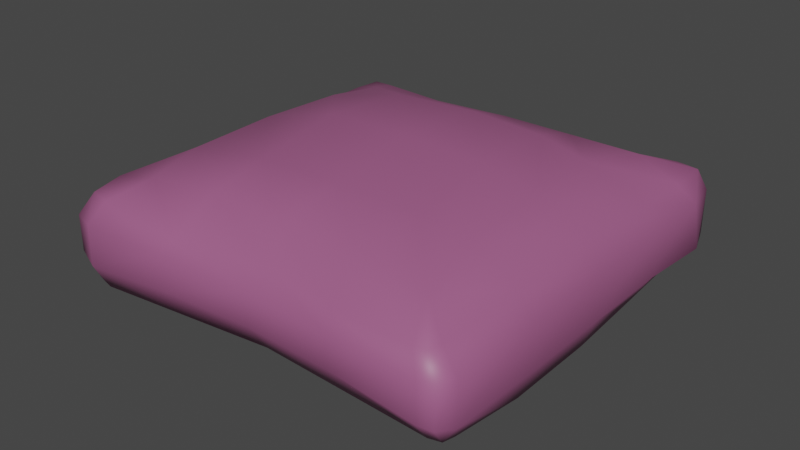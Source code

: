 # Source: cushion.blend  (saved by Blender 3.6.11; exported with 4.5.12 LTS)
import bpy
from mathutils import Matrix  # noqa: F401  (used for matrix-valued properties, if any)

bpy.ops.wm.read_factory_settings(use_empty=True)
scene = bpy.context.scene
scene.name = 'Scene'

# ---- collections
col_collection = bpy.data.collections.new('Collection'); scene.collection.children.link(col_collection)

# ---- materials (node trees are filled in below, after node groups)
mat_material = bpy.data.materials.new('Material')
mat_material.alpha_threshold = 0.0
mat_material.use_transparent_shadow = False
mat_material.roughness = 0.5
mat_material.line_color = (0.0, 0.0, 0.0, 1.0)

# ---- material node trees
mat_material.use_nodes = True; mat_material.node_tree.nodes.clear()
_N = mat_material.node_tree.nodes; _L = mat_material.node_tree.links
n0 = _N.new('ShaderNodeOutputMaterial'); n0.name = 'Material Output'; n0.location = (300, 300)
n1 = _N.new('ShaderNodeBsdfPrincipled'); n1.name = 'Principled BSDF'; n1.location = (10, 300)
n1.distribution = 'GGX'
n1.subsurface_method = 'RANDOM_WALK_SKIN'
n1.inputs[0].default_value = (0.3613, 0.107, 0.2423, 1.0)
n1.inputs[3].default_value = 1.45
n1.inputs[27].default_value = (0.0, 0.0, 0.0, 1.0)
n1.inputs[28].default_value = 1.0
_L.new(n1.outputs[0], n0.inputs[0])
n0.is_active_output = True

# ---- world
world_world = bpy.data.worlds.new('World'); scene.world = world_world
world_world.use_nodes = True; world_world.node_tree.nodes.clear()
_N = world_world.node_tree.nodes; _L = world_world.node_tree.links
n0 = _N.new('ShaderNodeOutputWorld'); n0.name = 'World Output'; n0.location = (300, 300)
n1 = _N.new('ShaderNodeBackground'); n1.name = 'Background'; n1.location = (10, 300)
n1.inputs[0].default_value = (0.05088, 0.05088, 0.05088, 1.0)
_L.new(n1.outputs[0], n0.inputs[0])
n0.is_active_output = True
world_world.color = (0.05088, 0.05088, 0.05088)
world_world.use_sun_shadow = False
world_world.sun_shadow_jitter_overblur = 0.0

# ---- meshes
me_cube = bpy.data.meshes.new('Cube')
me_cube.from_pydata([(0.5512, 0.6124, 0.01668), (0.4478, 0.4078, -0.08901), (0.6264, 0.5053, 0.01425), (0.5093, 0.5824, -0.03465), (0.5446, 0.5649, -0.03369), (0.5665, 0.4932, -0.03708), (0.5945, 0.5945, 0.01668), (0.4497, 0.4631, 0.2582), (0.5512, 0.6124, 0.1497), (0.6124, 0.4944, 0.1497), (0.5061, 0.5786, 0.2132), (0.5724, 0.5707, 0.2122), (0.5945, 0.5945, 0.1497), (0.5635, 0.4811, 0.1951), (0.6119, -0.5508, 0.02275), (0.4413, -0.4339, -0.07716), (0.5495, -0.6112, 0.03805), (0.5699, -0.4974, -0.0495), (0.5619, -0.5328, -0.04854), (0.5266, -0.5407, -0.0495), (0.5896, -0.5984, 0.03177), (0.6124, -0.5512, 0.1497), (0.5512, -0.6124, 0.1497), (0.4581, -0.4565, 0.2411), (0.5945, -0.5945, 0.1497), (0.5512, -0.5726, 0.2012), (0.5158, -0.5805, 0.2022), (0.5591, -0.5372, 0.2022), (-0.478, 0.59, 0.0211), (-0.6124, 0.5006, 0.01668), (-0.4185, 0.4242, -0.08645), (-0.5945, 0.5945, 0.01668), (-0.5367, 0.563, -0.03728), (-0.5591, 0.4769, -0.04238), (-0.4432, 0.5444, -0.03039), (-0.6124, 0.5089, 0.1497), (-0.5168, 0.6183, 0.1516), (-0.4571, 0.4335, 0.2454), (-0.5945, 0.5945, 0.1497), (-0.5667, 0.5617, 0.2022), (-0.4754, 0.5227, 0.2214), (-0.5616, 0.4666, 0.2103), (-0.6124, -0.5512, 0.01668), (-0.5027, -0.6346, 0.04494), (-0.4212, -0.4407, -0.07615), (-0.5919, -0.5971, 0.04517), (-0.5436, -0.5788, -0.03777), (-0.5082, -0.5868, -0.03873), (-0.5515, -0.5435, -0.03873), (-0.4338, -0.471, 0.2557), (-0.5025, -0.6314, 0.1619), (-0.6124, -0.5512, 0.1497), (-0.4605, -0.599, 0.23), (-0.55, -0.5682, 0.2188), (-0.5945, -0.5945, 0.1497), (-0.5629, -0.4754, 0.228), (-0.4911, 0.0, 0.2684), (-0.5636, 0.0, 0.2129), (-0.6124, 0.0, 0.1497), (0.4796, 0.004565, -0.1183), (0.5737, 0.01014, -0.07396), (0.6124, 0.0, 0.01668), (-0.4135, 0.003226, -0.1365), (-0.5051, 0.0, -0.06757), (-0.6124, 0.0, 0.01668), (0.4219, 0.001428, 0.2944), (0.5725, 0.006969, 0.2333), (0.6124, 0.0, 0.1497), (-0.4849, -0.2756, 0.2651), (0.4903, -0.2647, -0.1067), (-0.5221, -0.2756, -0.05836), (-0.6124, -0.2756, 0.01668), (0.5652, -0.2816, 0.2125), (0.6124, -0.2756, 0.1497), (-0.5641, -0.2756, 0.2095), (-0.6124, -0.2756, 0.1497), (0.5809, -0.2771, -0.06663), (0.6124, -0.2756, 0.01668), (-0.4224, -0.2749, -0.117), (0.4317, -0.2575, 0.2903), (-0.5747, 0.2756, 0.2001), (-0.6124, 0.2756, 0.1497), (0.5631, 0.2841, -0.06368), (0.6124, 0.2756, 0.01668), (-0.4168, 0.2757, -0.1249), (0.3925, 0.2797, 0.2846), (-0.492, 0.2756, 0.2557), (0.4766, 0.2828, -0.1069), (-0.5429, 0.2756, -0.06368), (-0.6124, 0.2756, 0.01668), (0.5716, 0.2775, 0.2158), (0.6124, 0.2756, 0.1497), (0.01581, 0.4564, 0.26), (0.01587, 0.5336, 0.1794), (0.0217, 0.5985, 0.1497), (0.03565, -0.429, -0.07581), (0.02789, -0.5317, -0.03339), (0.01858, -0.5826, 0.04749), (0.03634, -0.4663, 0.2745), (0.06545, -0.5353, 0.1971), (0.03429, -0.5927, 0.1506), (0.02419, 0.4158, -0.1144), (0.02495, 0.5349, -0.02503), (0.02604, 0.5717, 0.01668), (0.04141, 0.008187, -0.1777), (0.01941, -0.003245, 0.3474), (0.03362, -0.2755, -0.1553), (0.0308, -0.2756, 0.3121), (0.02631, 0.2756, 0.3326), (0.04363, 0.271, -0.1511), (-0.2207, 0.4449, 0.2527), (-0.1932, -0.4345, -0.0761), (-0.2374, -0.5642, 0.1915), (-0.2584, -0.6026, 0.1502), (-0.2091, 0.5397, -0.02067), (-0.226, 0.5808, 0.01889), (-0.2356, -0.005105, 0.3406), (-0.227, -0.2756, 0.3037), (-0.2328, 0.2756, 0.3193), (-0.2298, 0.5382, 0.2004), (-0.2476, 0.5958, 0.1506), (-0.2402, -0.5593, -0.03606), (-0.2696, -0.5972, 0.04198), (-0.1987, -0.4686, 0.2858), (-0.1971, 0.42, -0.0964), (-0.1845, 0.004444, -0.176), (-0.1974, -0.2754, -0.1362), (-0.1866, 0.2733, -0.1593), (0.261, 0.5662, 0.1963), (0.2864, 0.6055, 0.1497), (0.2772, -0.5362, -0.04144), (0.2856, -0.5938, 0.04894), (0.243, -0.4567, 0.2727), (0.236, 0.4118, -0.09631), (0.2762, 0.009503, -0.1683), (0.2719, -0.2698, -0.1469), (0.2748, 0.2774, -0.1501), (0.2327, 0.4598, 0.2591), (0.2783, -0.4315, -0.07381), (0.2756, -0.5636, 0.1848), (0.2927, -0.6026, 0.1502), (0.2671, 0.5586, -0.0228), (0.2886, 0.5921, 0.01668), (0.245, 0.01618, 0.3279), (0.2723, -0.2572, 0.2986), (0.2451, 0.2891, 0.3148)], [], [(144, 79, 23, 132), (81, 89, 29, 35), (113, 122, 43, 50), (126, 78, 44, 111), (73, 77, 14, 21), (0, 3, 4, 6), (1, 5, 4, 3), (2, 6, 4, 5), (7, 10, 11, 13), (8, 12, 11, 10), (9, 13, 11, 12), (14, 17, 18, 20), (15, 19, 18, 17), (16, 20, 18, 19), (21, 24, 25, 27), (22, 26, 25, 24), (23, 27, 25, 26), (28, 31, 32, 34), (29, 33, 32, 31), (30, 34, 32, 33), (35, 38, 39, 41), (36, 40, 39, 38), (37, 41, 39, 40), (42, 45, 46, 48), (43, 47, 46, 45), (44, 48, 46, 47), (49, 52, 53, 55), (50, 54, 53, 52), (51, 55, 53, 54), (68, 49, 55, 74), (74, 55, 51, 75), (110, 37, 40, 119), (119, 40, 36, 120), (2, 9, 12, 6), (6, 12, 8, 0), (50, 43, 45, 54), (54, 45, 42, 51), (16, 22, 24, 20), (20, 24, 21, 14), (28, 36, 38, 31), (31, 38, 35, 29), (111, 44, 47, 121), (121, 47, 43, 122), (69, 15, 17, 76), (76, 17, 14, 77), (132, 23, 26, 139), (139, 26, 22, 140), (84, 30, 33, 88), (88, 33, 29, 89), (133, 1, 3, 141), (141, 3, 0, 142), (85, 7, 13, 90), (90, 13, 9, 91), (129, 142, 0, 8), (72, 66, 67, 73), (79, 65, 66, 72), (70, 63, 64, 71), (78, 62, 63, 70), (82, 60, 61, 83), (87, 59, 60, 82), (80, 57, 58, 81), (86, 56, 57, 80), (91, 83, 61, 67), (127, 84, 62, 125), (75, 71, 64, 58), (145, 85, 65, 143), (51, 42, 71, 75), (44, 78, 70, 48), (48, 70, 71, 42), (23, 79, 72, 27), (27, 72, 73, 21), (60, 76, 77, 61), (59, 69, 76, 60), (57, 74, 75, 58), (56, 68, 74, 57), (67, 61, 77, 73), (125, 62, 78, 126), (143, 65, 79, 144), (137, 7, 85, 145), (124, 30, 84, 127), (9, 2, 83, 91), (37, 86, 80, 41), (41, 80, 81, 35), (1, 87, 82, 5), (5, 82, 83, 2), (66, 90, 91, 67), (65, 85, 90, 66), (63, 88, 89, 64), (62, 84, 88, 63), (58, 64, 89, 81), (133, 101, 109, 136), (110, 92, 108, 118), (116, 105, 107, 117), (134, 104, 106, 135), (118, 108, 105, 116), (136, 109, 104, 134), (120, 115, 103, 94), (114, 102, 103, 115), (124, 101, 102, 114), (112, 99, 100, 113), (123, 98, 99, 112), (130, 96, 97, 131), (138, 95, 96, 130), (128, 93, 94, 129), (137, 92, 93, 128), (135, 106, 95, 138), (140, 131, 97, 100), (117, 107, 98, 123), (68, 117, 123, 49), (49, 123, 112, 52), (52, 112, 113, 50), (30, 124, 114, 34), (34, 114, 115, 28), (36, 28, 115, 120), (86, 118, 116, 56), (56, 116, 117, 68), (37, 110, 118, 86), (101, 124, 127, 109), (104, 125, 126, 106), (109, 127, 125, 104), (96, 121, 122, 97), (95, 111, 121, 96), (93, 119, 120, 94), (92, 110, 119, 93), (106, 126, 111, 95), (100, 97, 122, 113), (22, 16, 131, 140), (69, 135, 138, 15), (7, 137, 128, 10), (10, 128, 129, 8), (15, 138, 130, 19), (19, 130, 131, 16), (87, 136, 134, 59), (59, 134, 135, 69), (1, 133, 136, 87), (92, 137, 145, 108), (105, 143, 144, 107), (108, 145, 143, 105), (94, 103, 142, 129), (102, 141, 142, 103), (101, 133, 141, 102), (99, 139, 140, 100), (98, 132, 139, 99), (107, 144, 132, 98)])
me_cube.polygons.foreach_set('use_smooth', [True] * 144)
_uv = me_cube.uv_layers.new(name='UVMap')
_uv.uv.foreach_set('vector', [0.1767, 0.3714, 0.176, 0.4262, 0.1054, 0.4375, 0.1069, 0.3614, 0.3672, 0.05001, 0.3689, 0.002681, 0.4495, 0.006192, 0.4492, 0.05351, 0.03925, 0.1829, 0.0001017, 0.1795, 0.001978, 0.0961, 0.04138, 0.1003, 0.8614, 0.1633, 0.8597, 0.08473, 0.9187, 0.08185, 0.9215, 0.1622, 0.1652, 0.5069, 0.1619, 0.554, 0.06378, 0.5434, 0.07009, 0.4993, 0.5474, 0.4346, 0.566, 0.4175, 0.5712, 0.4294, 0.5546, 0.4506, 0.6265, 0.3938, 0.5951, 0.4379, 0.5712, 0.4294, 0.566, 0.4175, 0.5866, 0.4655, 0.5546, 0.4506, 0.5712, 0.4294, 0.5951, 0.4379, 0.4263, 0.4399, 0.4689, 0.4625, 0.4685, 0.4864, 0.4346, 0.487, 0.4942, 0.4773, 0.4927, 0.4936, 0.4685, 0.4864, 0.4689, 0.4625, 0.4391, 0.5117, 0.4346, 0.487, 0.4685, 0.4864, 0.4762, 0.5109, 0.9656, 0.4543, 0.9412, 0.4305, 0.9527, 0.4276, 0.9841, 0.4458, 0.9197, 0.3865, 0.9554, 0.4162, 0.9527, 0.4276, 0.9412, 0.4305, 0.9925, 0.4319, 0.9841, 0.4458, 0.9527, 0.4276, 0.9554, 0.4162, 0.07009, 0.4993, 0.0544, 0.4954, 0.0634, 0.4714, 0.07605, 0.4743, 0.04084, 0.4709, 0.06125, 0.4589, 0.0634, 0.4714, 0.04319, 0.4871, 0.1054, 0.4375, 0.07605, 0.4743, 0.0634, 0.4714, 0.06125, 0.4589, 0.5423, 0.06249, 0.5478, 0.02116, 0.5651, 0.044, 0.5675, 0.07626, 0.5813, 0.009761, 0.5936, 0.03733, 0.5651, 0.044, 0.5478, 0.02116, 0.6141, 0.08778, 0.5675, 0.07626, 0.5651, 0.044, 0.5936, 0.03733, 0.4492, 0.05351, 0.48, 0.05708, 0.4676, 0.07847, 0.4335, 0.08062, 0.4929, 0.0968, 0.4528, 0.1113, 0.4676, 0.07847, 0.4903, 0.06904, 0.4205, 0.119, 0.4335, 0.08062, 0.4676, 0.07847, 0.4528, 0.1113, 0.9617, 0.009988, 0.9835, 0.01382, 0.9648, 0.04038, 0.9537, 0.03746, 0.9999, 0.04679, 0.9672, 0.05143, 0.9648, 0.04038, 0.9835, 0.01382, 0.9187, 0.08185, 0.9537, 0.03746, 0.9648, 0.04038, 0.9672, 0.05143, 0.1057, 0.126, 0.06422, 0.115, 0.07119, 0.08357, 0.1041, 0.08136, 0.04138, 0.1003, 0.04417, 0.06577, 0.07119, 0.08357, 0.06422, 0.115, 0.07771, 0.051, 0.1041, 0.08136, 0.07119, 0.08357, 0.06164, 0.05384, 0.1732, 0.1088, 0.1057, 0.126, 0.1041, 0.08136, 0.1727, 0.07482, 0.1727, 0.07482, 0.1041, 0.08136, 0.07771, 0.051, 0.1723, 0.04763, 0.4264, 0.2028, 0.4205, 0.119, 0.4528, 0.1113, 0.4645, 0.1985, 0.4645, 0.1985, 0.4528, 0.1113, 0.4929, 0.0968, 0.4918, 0.1915, 0.4434, 0.5613, 0.4391, 0.5117, 0.4762, 0.5109, 0.4778, 0.5592, 0.5396, 0.4963, 0.4927, 0.4936, 0.4942, 0.4773, 0.5406, 0.4798, 0.04138, 0.1003, 0.001978, 0.0961, 0.006886, 0.06175, 0.04417, 0.06577, 0.06164, 0.05384, 0.05603, 0.01664, 0.07344, 0.004415, 0.07771, 0.051, 0.002201, 0.4734, 0.04084, 0.4709, 0.04319, 0.4871, 0.001211, 0.4885, 0.045, 0.537, 0.0544, 0.4954, 0.07009, 0.4993, 0.06378, 0.5434, 0.5395, 0.1087, 0.4929, 0.0968, 0.4903, 0.06904, 0.538, 0.06607, 0.4843, 0.009017, 0.48, 0.05708, 0.4492, 0.05351, 0.4495, 0.006192, 0.9215, 0.1622, 0.9187, 0.08185, 0.9672, 0.05143, 0.9673, 0.143, 0.9673, 0.143, 0.9672, 0.05143, 0.9999, 0.04679, 0.9985, 0.1318, 0.8607, 0.4024, 0.9197, 0.3865, 0.9412, 0.4305, 0.8672, 0.4364, 0.8672, 0.4364, 0.9412, 0.4305, 0.9656, 0.4543, 0.8698, 0.4677, 0.1069, 0.3614, 0.1054, 0.4375, 0.06125, 0.4589, 0.0587, 0.3752, 0.0587, 0.3752, 0.06125, 0.4589, 0.04084, 0.4709, 0.0403, 0.3819, 0.6679, 0.09011, 0.6141, 0.08778, 0.5936, 0.03733, 0.6649, 0.04103, 0.6649, 0.04103, 0.5936, 0.03733, 0.5813, 0.009761, 0.6628, 0.002833, 0.6212, 0.3196, 0.6265, 0.3938, 0.566, 0.4175, 0.5633, 0.3343, 0.5633, 0.3343, 0.566, 0.4175, 0.5474, 0.4346, 0.545, 0.3429, 0.3618, 0.4171, 0.4263, 0.4399, 0.4346, 0.487, 0.3599, 0.4849, 0.3599, 0.4849, 0.4346, 0.487, 0.4391, 0.5117, 0.3596, 0.5125, 0.4936, 0.3843, 0.5421, 0.3851, 0.5406, 0.4798, 0.4942, 0.4773, 0.165, 0.4792, 0.2653, 0.4801, 0.2619, 0.5122, 0.1652, 0.5069, 0.176, 0.4262, 0.2648, 0.4241, 0.2653, 0.4801, 0.165, 0.4792, 0.8618, 0.0442, 0.7635, 0.0494, 0.7632, 0.0001017, 0.8636, 0.002039, 0.8597, 0.08473, 0.7629, 0.09012, 0.7635, 0.0494, 0.8618, 0.0442, 0.6696, 0.436, 0.7666, 0.4376, 0.7706, 0.4729, 0.6706, 0.4702, 0.6709, 0.402, 0.7677, 0.4009, 0.7666, 0.4376, 0.6696, 0.436, 0.3664, 0.07232, 0.2694, 0.07551, 0.2697, 0.04742, 0.3672, 0.05001, 0.3648, 0.1072, 0.269, 0.1074, 0.2694, 0.07551, 0.3664, 0.07232, 0.3596, 0.5125, 0.3598, 0.5606, 0.2604, 0.5595, 0.2619, 0.5122, 0.671, 0.1708, 0.6679, 0.09011, 0.7629, 0.09012, 0.7637, 0.1704, 0.1723, 0.04763, 0.1714, 0.0005536, 0.2702, 0.0001017, 0.2697, 0.04742, 0.3649, 0.3646, 0.3618, 0.4171, 0.2648, 0.4241, 0.2711, 0.3626, 0.07771, 0.051, 0.07344, 0.004415, 0.1714, 0.0005536, 0.1723, 0.04763, 0.9187, 0.08185, 0.8597, 0.08473, 0.8618, 0.0442, 0.9537, 0.03746, 0.9537, 0.03746, 0.8618, 0.0442, 0.8636, 0.002039, 0.9617, 0.009988, 0.1054, 0.4375, 0.176, 0.4262, 0.165, 0.4792, 0.07605, 0.4743, 0.07605, 0.4743, 0.165, 0.4792, 0.1652, 0.5069, 0.07009, 0.4993, 0.7666, 0.4376, 0.8672, 0.4364, 0.8698, 0.4677, 0.7706, 0.4729, 0.7677, 0.4009, 0.8607, 0.4024, 0.8672, 0.4364, 0.7666, 0.4376, 0.2694, 0.07551, 0.1727, 0.07482, 0.1723, 0.04763, 0.2697, 0.04742, 0.269, 0.1074, 0.1732, 0.1088, 0.1727, 0.07482, 0.2694, 0.07551, 0.2619, 0.5122, 0.2604, 0.5595, 0.1619, 0.554, 0.1652, 0.5069, 0.7637, 0.1704, 0.7629, 0.09012, 0.8597, 0.08473, 0.8614, 0.1633, 0.2711, 0.3626, 0.2648, 0.4241, 0.176, 0.4262, 0.1767, 0.3714, 0.4282, 0.3631, 0.4263, 0.4399, 0.3618, 0.4171, 0.3649, 0.3646, 0.615, 0.1665, 0.6141, 0.08778, 0.6679, 0.09011, 0.671, 0.1708, 0.4391, 0.5117, 0.4434, 0.5613, 0.3598, 0.5606, 0.3596, 0.5125, 0.4205, 0.119, 0.3648, 0.1072, 0.3664, 0.07232, 0.4335, 0.08062, 0.4335, 0.08062, 0.3664, 0.07232, 0.3672, 0.05001, 0.4492, 0.05351, 0.6265, 0.3938, 0.6709, 0.402, 0.6696, 0.436, 0.5951, 0.4379, 0.5951, 0.4379, 0.6696, 0.436, 0.6706, 0.4702, 0.5866, 0.4655, 0.2653, 0.4801, 0.3599, 0.4849, 0.3596, 0.5125, 0.2619, 0.5122, 0.2648, 0.4241, 0.3618, 0.4171, 0.3599, 0.4849, 0.2653, 0.4801, 0.7635, 0.0494, 0.6649, 0.04103, 0.6628, 0.002833, 0.7632, 0.0001017, 0.7629, 0.09012, 0.6679, 0.09011, 0.6649, 0.04103, 0.7635, 0.0494, 0.2697, 0.04742, 0.2702, 0.0001017, 0.3689, 0.002681, 0.3672, 0.05001, 0.6212, 0.3196, 0.62, 0.2447, 0.6723, 0.2506, 0.6723, 0.3307, 0.4264, 0.2028, 0.4283, 0.2864, 0.3611, 0.289, 0.3626, 0.1997, 0.2661, 0.1983, 0.2656, 0.2851, 0.1715, 0.288, 0.1728, 0.199, 0.7645, 0.3286, 0.7636, 0.2481, 0.8614, 0.2439, 0.8605, 0.3261, 0.3626, 0.1997, 0.3611, 0.289, 0.2656, 0.2851, 0.2661, 0.1983, 0.6723, 0.3307, 0.6723, 0.2506, 0.7636, 0.2481, 0.7645, 0.3286, 0.4918, 0.1915, 0.5397, 0.1992, 0.5421, 0.2899, 0.4931, 0.2889, 0.5642, 0.1617, 0.5668, 0.2464, 0.5467, 0.2471, 0.5436, 0.1555, 0.615, 0.1665, 0.62, 0.2447, 0.5668, 0.2464, 0.5642, 0.1617, 0.05949, 0.1912, 0.06695, 0.3, 0.04061, 0.2891, 0.03925, 0.1829, 0.106, 0.2075, 0.1038, 0.2892, 0.06695, 0.3, 0.05949, 0.1912, 0.961, 0.331, 0.9627, 0.2406, 0.9976, 0.2373, 0.9999, 0.3353, 0.922, 0.3299, 0.9225, 0.2437, 0.9627, 0.2406, 0.961, 0.331, 0.472, 0.3749, 0.4676, 0.2865, 0.4931, 0.2889, 0.4936, 0.3843, 0.4282, 0.3631, 0.4283, 0.2864, 0.4676, 0.2865, 0.472, 0.3749, 0.8605, 0.3261, 0.8614, 0.2439, 0.9225, 0.2437, 0.922, 0.3299, 0.0403, 0.3819, 0.0043, 0.3796, 0.003344, 0.2838, 0.04061, 0.2891, 0.1728, 0.199, 0.1715, 0.288, 0.1038, 0.2892, 0.106, 0.2075, 0.1732, 0.1088, 0.1728, 0.199, 0.106, 0.2075, 0.1057, 0.126, 0.1057, 0.126, 0.106, 0.2075, 0.05949, 0.1912, 0.06422, 0.115, 0.06422, 0.115, 0.05949, 0.1912, 0.03925, 0.1829, 0.04138, 0.1003, 0.6141, 0.08778, 0.615, 0.1665, 0.5642, 0.1617, 0.5675, 0.07626, 0.5675, 0.07626, 0.5642, 0.1617, 0.5436, 0.1555, 0.5423, 0.06249, 0.4929, 0.0968, 0.5395, 0.1087, 0.5397, 0.1992, 0.4918, 0.1915, 0.3648, 0.1072, 0.3626, 0.1997, 0.2661, 0.1983, 0.269, 0.1074, 0.269, 0.1074, 0.2661, 0.1983, 0.1728, 0.199, 0.1732, 0.1088, 0.4205, 0.119, 0.4264, 0.2028, 0.3626, 0.1997, 0.3648, 0.1072, 0.62, 0.2447, 0.615, 0.1665, 0.671, 0.1708, 0.6723, 0.2506, 0.7636, 0.2481, 0.7637, 0.1704, 0.8614, 0.1633, 0.8614, 0.2439, 0.6723, 0.2506, 0.671, 0.1708, 0.7637, 0.1704, 0.7636, 0.2481, 0.9627, 0.2406, 0.9673, 0.143, 0.9985, 0.1318, 0.9976, 0.2373, 0.9225, 0.2437, 0.9215, 0.1622, 0.9673, 0.143, 0.9627, 0.2406, 0.4676, 0.2865, 0.4645, 0.1985, 0.4918, 0.1915, 0.4931, 0.2889, 0.4283, 0.2864, 0.4264, 0.2028, 0.4645, 0.1985, 0.4676, 0.2865, 0.8614, 0.2439, 0.8614, 0.1633, 0.9215, 0.1622, 0.9225, 0.2437, 0.04061, 0.2891, 0.003344, 0.2838, 0.0001017, 0.1795, 0.03925, 0.1829, 0.04084, 0.4709, 0.002201, 0.4734, 0.0043, 0.3796, 0.0403, 0.3819, 0.8607, 0.4024, 0.8605, 0.3261, 0.922, 0.3299, 0.9197, 0.3865, 0.4263, 0.4399, 0.4282, 0.3631, 0.472, 0.3749, 0.4689, 0.4625, 0.4689, 0.4625, 0.472, 0.3749, 0.4936, 0.3843, 0.4942, 0.4773, 0.9197, 0.3865, 0.922, 0.3299, 0.961, 0.331, 0.9554, 0.4162, 0.9554, 0.4162, 0.961, 0.331, 0.9999, 0.3353, 0.9925, 0.4319, 0.6709, 0.402, 0.6723, 0.3307, 0.7645, 0.3286, 0.7677, 0.4009, 0.7677, 0.4009, 0.7645, 0.3286, 0.8605, 0.3261, 0.8607, 0.4024, 0.6265, 0.3938, 0.6212, 0.3196, 0.6723, 0.3307, 0.6709, 0.402, 0.4283, 0.2864, 0.4282, 0.3631, 0.3649, 0.3646, 0.3611, 0.289, 0.2656, 0.2851, 0.2711, 0.3626, 0.1767, 0.3714, 0.1715, 0.288, 0.3611, 0.289, 0.3649, 0.3646, 0.2711, 0.3626, 0.2656, 0.2851, 0.4931, 0.2889, 0.5421, 0.2899, 0.5421, 0.3851, 0.4936, 0.3843, 0.5668, 0.2464, 0.5633, 0.3343, 0.545, 0.3429, 0.5467, 0.2471, 0.62, 0.2447, 0.6212, 0.3196, 0.5633, 0.3343, 0.5668, 0.2464, 0.06695, 0.3, 0.0587, 0.3752, 0.0403, 0.3819, 0.04061, 0.2891, 0.1038, 0.2892, 0.1069, 0.3614, 0.0587, 0.3752, 0.06695, 0.3, 0.1715, 0.288, 0.1767, 0.3714, 0.1069, 0.3614, 0.1038, 0.2892])
me_cube.materials.append(mat_material)
me_cube.use_mirror_vertex_groups = False
me_cube.update()

# ---- objects
ob_cube = bpy.data.objects.new('Cube', me_cube)

# ---- transforms, parenting, visibility, modifiers, constraints
ob_cube.location = (0.0, 0.0, 0.0)
ob_cube.lock_rotations_4d = False
ob_cube.empty_display_type = 'ARROWS'
ob_cube.lineart.crease_threshold = 0.0

# ---- collection membership
col_collection.objects.link(ob_cube)

# ---- scene / render settings (as saved in the file)
scene.frame_start = 1; scene.frame_end = 250; scene.frame_set(1)
scene.render.engine = 'BLENDER_EEVEE_NEXT'
scene.cycles.sampling_pattern = 'TABULATED_SOBOL'
scene.cycles.use_light_tree = False
scene.view_settings.view_transform = 'Filmic'
bpy.context.view_layer.update()

# ---- added for rendering (the .blend has no active camera and no usable light): camera, sun
cam_auto = bpy.data.cameras.new('AutoCamera')
cam_auto.lens = 50.0
cam_auto.sensor_width = 36.0
cam_auto.clip_end = 1000.0
ob_auto_camera = bpy.data.objects.new('AutoCamera', cam_auto)
scene.collection.objects.link(ob_auto_camera)
ob_auto_camera.location = (1.70807, -2.04947, 1.44573)
ob_auto_camera.rotation_euler = (1.09748, -7.21219e-08, 0.694738)
scene.camera = ob_auto_camera
light_auto_sun = bpy.data.lights.new('AutoSun', 'SUN')
light_auto_sun.energy = 3.0
light_auto_sun.angle = 0.0523599
ob_auto_sun = bpy.data.objects.new('AutoSun', light_auto_sun)
scene.collection.objects.link(ob_auto_sun)
ob_auto_sun.rotation_euler = (0.872665, 0.174533, 0.523599)
bpy.context.view_layer.update()
